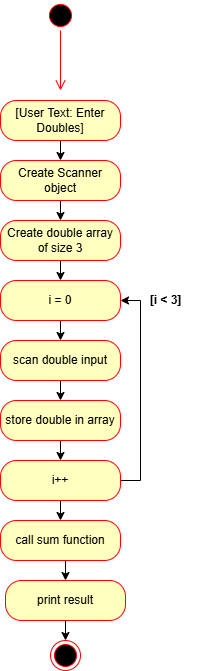

The diagram above was exported from draw.io. Its source (the exported page's mxGraphModel, read from the mxfile embedded in the PNG):
<mxGraphModel dx="1185" dy="710" grid="1" gridSize="10" guides="1" tooltips="1" connect="1" arrows="1" fold="1" page="1" pageScale="1" pageWidth="827" pageHeight="1169" math="0" shadow="0">
  <root>
    <mxCell id="0" />
    <mxCell id="1" parent="0" />
    <mxCell id="WyhX794NjKthZNqO7caM-1" value="" style="ellipse;html=1;shape=startState;fillColor=#000000;strokeColor=#ff0000;" vertex="1" parent="1">
      <mxGeometry x="410" y="150" width="30" height="30" as="geometry" />
    </mxCell>
    <mxCell id="WyhX794NjKthZNqO7caM-2" value="" style="edgeStyle=orthogonalEdgeStyle;html=1;verticalAlign=bottom;endArrow=open;endSize=8;strokeColor=#ff0000;rounded=0;" edge="1" source="WyhX794NjKthZNqO7caM-1" parent="1">
      <mxGeometry relative="1" as="geometry">
        <mxPoint x="425" y="240" as="targetPoint" />
      </mxGeometry>
    </mxCell>
    <mxCell id="WyhX794NjKthZNqO7caM-11" style="edgeStyle=orthogonalEdgeStyle;rounded=0;orthogonalLoop=1;jettySize=auto;html=1;exitX=0.5;exitY=1;exitDx=0;exitDy=0;entryX=0.5;entryY=0;entryDx=0;entryDy=0;" edge="1" parent="1" source="WyhX794NjKthZNqO7caM-6" target="WyhX794NjKthZNqO7caM-9">
      <mxGeometry relative="1" as="geometry" />
    </mxCell>
    <mxCell id="WyhX794NjKthZNqO7caM-6" value="[User Text: Enter Doubles]" style="rounded=1;whiteSpace=wrap;html=1;arcSize=40;fontColor=#000000;fillColor=#ffffc0;strokeColor=#ff0000;" vertex="1" parent="1">
      <mxGeometry x="365" y="250" width="120" height="40" as="geometry" />
    </mxCell>
    <mxCell id="WyhX794NjKthZNqO7caM-14" style="edgeStyle=orthogonalEdgeStyle;rounded=0;orthogonalLoop=1;jettySize=auto;html=1;exitX=0.5;exitY=1;exitDx=0;exitDy=0;entryX=0.5;entryY=0;entryDx=0;entryDy=0;" edge="1" parent="1" source="WyhX794NjKthZNqO7caM-9" target="WyhX794NjKthZNqO7caM-12">
      <mxGeometry relative="1" as="geometry" />
    </mxCell>
    <mxCell id="WyhX794NjKthZNqO7caM-9" value="Create Scanner object" style="rounded=1;whiteSpace=wrap;html=1;arcSize=40;fontColor=#000000;fillColor=#ffffc0;strokeColor=#ff0000;" vertex="1" parent="1">
      <mxGeometry x="365" y="310" width="120" height="40" as="geometry" />
    </mxCell>
    <mxCell id="WyhX794NjKthZNqO7caM-26" style="edgeStyle=orthogonalEdgeStyle;rounded=0;orthogonalLoop=1;jettySize=auto;html=1;exitX=0.5;exitY=1;exitDx=0;exitDy=0;entryX=0.5;entryY=0;entryDx=0;entryDy=0;" edge="1" parent="1" source="WyhX794NjKthZNqO7caM-12" target="WyhX794NjKthZNqO7caM-15">
      <mxGeometry relative="1" as="geometry" />
    </mxCell>
    <mxCell id="WyhX794NjKthZNqO7caM-12" value="Create double array of size 3" style="rounded=1;whiteSpace=wrap;html=1;arcSize=40;fontColor=#000000;fillColor=#ffffc0;strokeColor=#ff0000;" vertex="1" parent="1">
      <mxGeometry x="365" y="370" width="120" height="40" as="geometry" />
    </mxCell>
    <mxCell id="WyhX794NjKthZNqO7caM-24" style="edgeStyle=orthogonalEdgeStyle;rounded=0;orthogonalLoop=1;jettySize=auto;html=1;exitX=0.5;exitY=1;exitDx=0;exitDy=0;entryX=0.5;entryY=0;entryDx=0;entryDy=0;" edge="1" parent="1" source="WyhX794NjKthZNqO7caM-15" target="WyhX794NjKthZNqO7caM-19">
      <mxGeometry relative="1" as="geometry" />
    </mxCell>
    <mxCell id="WyhX794NjKthZNqO7caM-15" value="i = 0" style="rounded=1;whiteSpace=wrap;html=1;arcSize=40;fontColor=#000000;fillColor=#ffffc0;strokeColor=#ff0000;" vertex="1" parent="1">
      <mxGeometry x="365" y="430" width="120" height="40" as="geometry" />
    </mxCell>
    <mxCell id="WyhX794NjKthZNqO7caM-31" style="edgeStyle=orthogonalEdgeStyle;rounded=0;orthogonalLoop=1;jettySize=auto;html=1;exitX=0.5;exitY=1;exitDx=0;exitDy=0;entryX=0.5;entryY=0;entryDx=0;entryDy=0;" edge="1" parent="1" source="WyhX794NjKthZNqO7caM-19" target="WyhX794NjKthZNqO7caM-28">
      <mxGeometry relative="1" as="geometry" />
    </mxCell>
    <mxCell id="WyhX794NjKthZNqO7caM-19" value="scan double input" style="rounded=1;whiteSpace=wrap;html=1;arcSize=40;fontColor=#000000;fillColor=#ffffc0;strokeColor=#ff0000;" vertex="1" parent="1">
      <mxGeometry x="365" y="490" width="120" height="40" as="geometry" />
    </mxCell>
    <mxCell id="WyhX794NjKthZNqO7caM-33" style="edgeStyle=orthogonalEdgeStyle;rounded=0;orthogonalLoop=1;jettySize=auto;html=1;exitX=1;exitY=0.5;exitDx=0;exitDy=0;entryX=1;entryY=0.5;entryDx=0;entryDy=0;" edge="1" parent="1" source="WyhX794NjKthZNqO7caM-21" target="WyhX794NjKthZNqO7caM-15">
      <mxGeometry relative="1" as="geometry" />
    </mxCell>
    <mxCell id="WyhX794NjKthZNqO7caM-39" style="edgeStyle=orthogonalEdgeStyle;rounded=0;orthogonalLoop=1;jettySize=auto;html=1;exitX=0.5;exitY=1;exitDx=0;exitDy=0;entryX=0.5;entryY=0;entryDx=0;entryDy=0;" edge="1" parent="1" source="WyhX794NjKthZNqO7caM-21" target="WyhX794NjKthZNqO7caM-34">
      <mxGeometry relative="1" as="geometry" />
    </mxCell>
    <mxCell id="WyhX794NjKthZNqO7caM-21" value="i++" style="rounded=1;whiteSpace=wrap;html=1;arcSize=40;fontColor=#000000;fillColor=#ffffc0;strokeColor=#ff0000;" vertex="1" parent="1">
      <mxGeometry x="365" y="610" width="120" height="40" as="geometry" />
    </mxCell>
    <mxCell id="WyhX794NjKthZNqO7caM-27" value="[i &amp;lt; 3]" style="text;align=center;fontStyle=1;verticalAlign=middle;spacingLeft=3;spacingRight=3;strokeColor=none;rotatable=0;points=[[0,0.5],[1,0.5]];portConstraint=eastwest;html=1;" vertex="1" parent="1">
      <mxGeometry x="490" y="437" width="80" height="26" as="geometry" />
    </mxCell>
    <mxCell id="WyhX794NjKthZNqO7caM-32" style="edgeStyle=orthogonalEdgeStyle;rounded=0;orthogonalLoop=1;jettySize=auto;html=1;exitX=0.5;exitY=1;exitDx=0;exitDy=0;entryX=0.5;entryY=0;entryDx=0;entryDy=0;" edge="1" parent="1" source="WyhX794NjKthZNqO7caM-28" target="WyhX794NjKthZNqO7caM-21">
      <mxGeometry relative="1" as="geometry" />
    </mxCell>
    <mxCell id="WyhX794NjKthZNqO7caM-28" value="store double in array" style="rounded=1;whiteSpace=wrap;html=1;arcSize=40;fontColor=#000000;fillColor=#ffffc0;strokeColor=#ff0000;" vertex="1" parent="1">
      <mxGeometry x="365" y="550" width="120" height="40" as="geometry" />
    </mxCell>
    <mxCell id="WyhX794NjKthZNqO7caM-38" style="edgeStyle=orthogonalEdgeStyle;rounded=0;orthogonalLoop=1;jettySize=auto;html=1;exitX=0.5;exitY=1;exitDx=0;exitDy=0;entryX=0.5;entryY=0;entryDx=0;entryDy=0;" edge="1" parent="1" source="WyhX794NjKthZNqO7caM-34" target="WyhX794NjKthZNqO7caM-36">
      <mxGeometry relative="1" as="geometry" />
    </mxCell>
    <mxCell id="WyhX794NjKthZNqO7caM-34" value="call sum function" style="rounded=1;whiteSpace=wrap;html=1;arcSize=40;fontColor=#000000;fillColor=#ffffc0;strokeColor=#ff0000;" vertex="1" parent="1">
      <mxGeometry x="365" y="670" width="120" height="40" as="geometry" />
    </mxCell>
    <mxCell id="WyhX794NjKthZNqO7caM-41" style="edgeStyle=orthogonalEdgeStyle;rounded=0;orthogonalLoop=1;jettySize=auto;html=1;exitX=0.5;exitY=1;exitDx=0;exitDy=0;entryX=0.5;entryY=0;entryDx=0;entryDy=0;" edge="1" parent="1" source="WyhX794NjKthZNqO7caM-36" target="WyhX794NjKthZNqO7caM-40">
      <mxGeometry relative="1" as="geometry" />
    </mxCell>
    <mxCell id="WyhX794NjKthZNqO7caM-36" value="print result" style="rounded=1;whiteSpace=wrap;html=1;arcSize=40;fontColor=#000000;fillColor=#ffffc0;strokeColor=#ff0000;" vertex="1" parent="1">
      <mxGeometry x="370" y="730" width="120" height="40" as="geometry" />
    </mxCell>
    <mxCell id="WyhX794NjKthZNqO7caM-40" value="" style="ellipse;html=1;shape=endState;fillColor=#000000;strokeColor=#ff0000;" vertex="1" parent="1">
      <mxGeometry x="415" y="790" width="30" height="30" as="geometry" />
    </mxCell>
  </root>
</mxGraphModel>